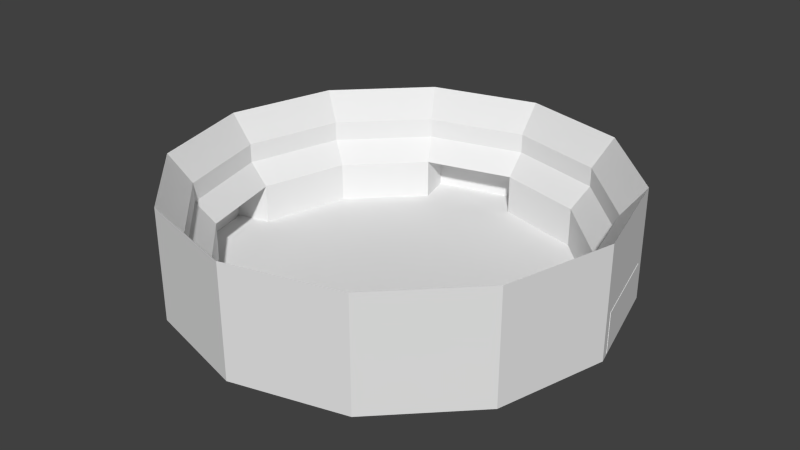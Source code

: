 # Source: colusseum.blend  (saved by Blender 2.74.0; exported with 4.5.12 LTS)
import bpy
from mathutils import Matrix  # noqa: F401  (used for matrix-valued properties, if any)

bpy.ops.wm.read_factory_settings(use_empty=True)
scene = bpy.context.scene
scene.name = 'Scene'

# ---- collections
col_collection_1 = bpy.data.collections.new('Collection 1'); scene.collection.children.link(col_collection_1)

# ---- world
world_world = bpy.data.worlds.new('World'); scene.world = world_world
world_world.color = (0.05088, 0.05088, 0.05088)
world_world.use_sun_shadow = False
world_world.sun_shadow_jitter_overblur = 0.0
world_world.cycles.sampling_method = 'MANUAL'
world_world.cycles.sample_map_resolution = 256

# ---- meshes
me_cylinder = bpy.data.meshes.new('Cylinder')
me_cylinder.from_pydata([(0.0, 1.0, -1.0), (0.0, 1.0, 1.0), (0.5, 0.866, -1.0), (0.5, 0.866, 1.0), (0.866, 0.5, -1.0), (0.866, 0.5, 1.0), (1.0, -4.371e-08, -1.0), (1.0, -4.371e-08, 1.0), (0.866, -0.5, -1.0), (0.866, -0.5, 1.0), (0.5, -0.866, -1.0), (0.5, -0.866, 1.0), (1.51e-07, -1.0, -1.0), (1.51e-07, -1.0, 1.0), (-0.5, -0.866, -1.0), (-0.5, -0.866, 1.0), (-0.866, -0.5, -1.0), (-0.866, -0.5, 1.0), (-1.0, -4.649e-07, -1.0), (-1.0, -4.649e-07, 1.0), (-0.866, 0.5, -1.0), (-0.866, 0.5, 1.0), (-0.5, 0.866, -1.0), (-0.5, 0.866, 1.0), (-1.941e-09, 0.8973, -0.487), (0.4487, 0.7771, -0.487), (0.7771, 0.4487, -0.487), (0.8973, -5.312e-08, -0.487), (0.7771, -0.4487, -0.487), (0.4487, -0.7771, -0.487), (1.336e-07, -0.8973, -0.487), (-0.4487, -0.7771, -0.487), (-0.7771, -0.4487, -0.487), (-0.8973, -4.311e-07, -0.487), (-0.7771, 0.4487, -0.487), (-0.4487, 0.7771, -0.487), (-1.585e-09, 0.8973, -0.1324), (0.4487, 0.7771, -0.1324), (0.7771, 0.4487, -0.1324), (0.8973, -5.312e-08, -0.1324), (0.7771, -0.4487, -0.1324), (0.4487, -0.7771, -0.1324), (1.339e-07, -0.8973, -0.1324), (-0.4487, -0.7771, -0.1324), (-0.7771, -0.4487, -0.1324), (-0.8973, -4.311e-07, -0.1324), (-0.7771, 0.4487, -0.1324), (-0.4487, 0.7771, -0.1324), (-1.567e-09, 0.8093, 0.2549), (0.4047, 0.7009, 0.2549), (0.7009, 0.4047, 0.2549), (0.8093, -6.496e-08, 0.2549), (0.7009, -0.4047, 0.2549), (0.4047, -0.7009, 0.2549), (1.206e-07, -0.8093, 0.2549), (-0.4047, -0.7009, 0.2549), (-0.7009, -0.4047, 0.2549), (-0.8093, -4.059e-07, 0.2549), (-0.7009, 0.4047, 0.2549), (-0.4047, 0.7009, 0.2549), (-1.48e-09, 0.8093, 0.974), (0.4047, 0.7009, 0.974), (0.7009, 0.4047, 0.974), (0.8093, -6.496e-08, 0.974), (0.7009, -0.4047, 0.974), (0.4047, -0.7009, 0.974), (1.207e-07, -0.8093, 0.974), (-0.4047, -0.7009, 0.974), (-0.7009, -0.4047, 0.974), (-0.8093, -4.059e-07, 0.974), (-0.7009, 0.4047, 0.974), (-0.4047, 0.7009, 0.974), (0.7009, 0.4047, 0.2549), (0.8093, -6.496e-08, 0.2549), (0.4047, -0.7009, 0.2549), (1.206e-07, -0.8093, 0.2549), (-0.7009, -0.4047, 0.2549), (-0.8093, -4.059e-07, 0.2549), (-0.4047, 0.7009, 0.2549), (-1.567e-09, 0.8093, 0.2549), (0.7009, 0.4047, 0.974), (0.8093, -6.496e-08, 0.974), (0.4047, -0.7009, 0.974), (1.207e-07, -0.8093, 0.974), (-0.7009, -0.4047, 0.974), (-0.8093, -4.059e-07, 0.974), (-0.4047, 0.7009, 0.974), (-1.48e-09, 0.8093, 0.974), (0.8554, 0.4461, 0.2549), (0.9638, 0.0414, 0.2549), (0.8554, 0.4461, 0.974), (0.9638, 0.0414, 0.974), (0.4465, -0.857, 0.2549), (0.04181, -0.9654, 0.2549), (0.4465, -0.857, 0.974), (0.04181, -0.9654, 0.974), (-0.8806, -0.4528, 0.2549), (-0.989, -0.04814, 0.2549), (-0.8806, -0.4528, 0.974), (-0.989, -0.04814, 0.974), (-0.4504, 0.8716, 0.2549), (-0.04574, 0.98, 0.2549), (-0.4504, 0.8716, 0.974), (-0.04574, 0.98, 0.974)], [], [(0, 1, 3, 2), (2, 3, 5, 4), (4, 5, 7, 6), (6, 7, 9, 8), (8, 9, 11, 10), (10, 11, 13, 12), (12, 13, 15, 14), (14, 15, 17, 16), (16, 17, 19, 18), (18, 19, 21, 20), (3, 1, 23, 21, 19, 17, 15, 13, 11, 9, 7, 5), (22, 23, 1, 0), (20, 21, 23, 22), (22, 0, 24, 35), (35, 24, 36, 47), (20, 22, 35, 34), (18, 20, 34, 33), (16, 18, 33, 32), (14, 16, 32, 31), (12, 14, 31, 30), (10, 12, 30, 29), (8, 10, 29, 28), (6, 8, 28, 27), (4, 6, 27, 26), (2, 4, 26, 25), (0, 2, 25, 24), (47, 36, 48, 59), (34, 35, 47, 46), (33, 34, 46, 45), (32, 33, 45, 44), (31, 32, 44, 43), (30, 31, 43, 42), (29, 30, 42, 41), (28, 29, 41, 40), (27, 28, 40, 39), (26, 27, 39, 38), (25, 26, 38, 37), (24, 25, 37, 36), (53, 54, 75, 74), (46, 47, 59, 58), (45, 46, 58, 57), (44, 45, 57, 56), (43, 44, 56, 55), (42, 43, 55, 54), (41, 42, 54, 53), (40, 41, 53, 52), (39, 40, 52, 51), (38, 39, 51, 50), (37, 38, 50, 49), (36, 37, 49, 48), (60, 61, 62, 63, 64, 65, 66, 67, 68, 69, 70, 71), (58, 59, 71, 70), (57, 58, 70, 69), (68, 56, 76, 84), (55, 56, 68, 67), (54, 55, 67, 66), (66, 65, 82, 83), (52, 53, 65, 64), (51, 52, 64, 63), (54, 66, 83, 75), (49, 50, 62, 61), (48, 49, 61, 60), (79, 87, 103, 101), (84, 76, 96, 98), (82, 74, 92, 94), (80, 72, 88, 90), (71, 59, 78, 86), (51, 63, 81, 73), (69, 68, 84, 85), (65, 53, 74, 82), (56, 57, 77, 76), (57, 69, 85, 77), (63, 62, 80, 81), (48, 60, 87, 79), (50, 51, 73, 72), (60, 71, 86, 87), (62, 50, 72, 80), (59, 48, 79, 78), (88, 89, 91, 90), (73, 81, 91, 89), (81, 80, 90, 91), (72, 73, 89, 88), (92, 93, 95, 94), (75, 83, 95, 93), (83, 82, 94, 95), (74, 75, 93, 92), (96, 97, 99, 98), (77, 85, 99, 97), (85, 84, 98, 99), (76, 77, 97, 96), (100, 101, 103, 102), (86, 78, 100, 102), (87, 86, 102, 103), (78, 79, 101, 100)])
me_cylinder.use_remesh_preserve_volume = False
me_cylinder.use_remesh_preserve_attributes = False
me_cylinder.use_mirror_vertex_groups = False
me_cylinder.update()

# ---- objects
ob_cylinder = bpy.data.objects.new('Cylinder', me_cylinder)

# ---- transforms, parenting, visibility, modifiers, constraints
ob_cylinder.location = (0.0, 0.0, 0.0)
ob_cylinder.scale = (-6.867, -6.867, -1.738)
ob_cylinder.lineart.crease_threshold = 0.0

# ---- collection membership
col_collection_1.objects.link(ob_cylinder)

# ---- scene / render settings (as saved in the file)
scene.frame_start = 1; scene.frame_end = 250; scene.frame_set(1)
scene.render.engine = 'BLENDER_EEVEE_NEXT'
scene.render.resolution_percentage = 50
scene.render.dither_intensity = 0.0
scene.cycles.use_denoising = False
scene.cycles.samples = 10
scene.cycles.sampling_pattern = 'TABULATED_SOBOL'
scene.cycles.light_sampling_threshold = 0.0
scene.cycles.use_adaptive_sampling = False
scene.cycles.use_light_tree = False
scene.cycles.blur_glossy = 0.0
scene.cycles.pixel_filter_type = 'GAUSSIAN'
scene.cycles.sample_clamp_indirect = 0.0
scene.view_settings.view_transform = 'Standard'
bpy.context.view_layer.update()

# ---- added for rendering (the .blend has no active camera and no usable light): camera, sun
cam_auto = bpy.data.cameras.new('AutoCamera')
cam_auto.lens = 50.0
cam_auto.sensor_width = 36.0
cam_auto.clip_end = 1000.0
ob_auto_camera = bpy.data.objects.new('AutoCamera', cam_auto)
scene.collection.objects.link(ob_auto_camera)
ob_auto_camera.location = (18.2564, -21.9077, 14.6051)
ob_auto_camera.rotation_euler = (1.09748, -7.21219e-08, 0.694738)
scene.camera = ob_auto_camera
light_auto_sun = bpy.data.lights.new('AutoSun', 'SUN')
light_auto_sun.energy = 3.0
light_auto_sun.angle = 0.0523599
ob_auto_sun = bpy.data.objects.new('AutoSun', light_auto_sun)
scene.collection.objects.link(ob_auto_sun)
ob_auto_sun.rotation_euler = (0.872665, 0.174533, 0.523599)
bpy.context.view_layer.update()
